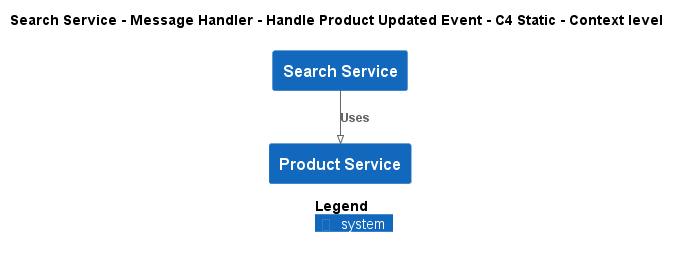

The diagram above was rendered by PlantUML. Its source (embedded in the PNG):
@startuml
!pragma layout smetana
!include ..\..\..\..\..\..\.c4s\C4_Context.puml

AddElementTag("state:new", $bgColor=green, $fontColor=#ffffff, $borderColor=green, $shadowing="False")
AddElementTag("state:changed", $bgColor=orange, $fontColor=#ffffff, $borderColor=orange, $shadowing="False")
AddElementTag("state:removed", $bgColor=red, $fontColor=#ffffff, $borderColor=red, $shadowing="False")

AddRelTag("state:new", $textColor=green, $lineColor=green)
AddRelTag("state:changed", $textColor=orange, $lineColor=orange)
AddRelTag("state:removed", $textColor=red, $lineColor=red)

SHOW_PERSON_PORTRAIT()
LAYOUT_TOP_DOWN()

skinparam linetype polyline

title Search Service - Message Handler - Handle Product Updated Event - C4 Static - Context level

System(ECommercePlatform.SoftwareSystems.SearchService, "Search Service", "")
System(ECommercePlatform.SoftwareSystems.ProductService, "Product Service", "")

Rel(ECommercePlatform.SoftwareSystems.SearchService, ECommercePlatform.SoftwareSystems.ProductService, "Uses")


SHOW_LEGEND()
@enduml